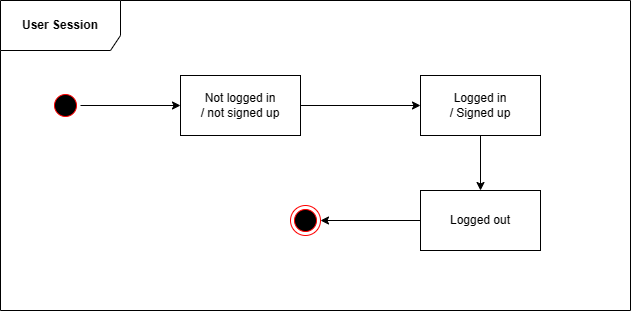

The diagram above was exported from draw.io. Its source (the exported page's mxGraphModel, read from the mxfile embedded in the PNG):
<mxGraphModel dx="975" dy="573" grid="1" gridSize="10" guides="1" tooltips="1" connect="1" arrows="1" fold="1" page="1" pageScale="1" pageWidth="850" pageHeight="1100" math="0" shadow="0">
  <root>
    <mxCell id="0" />
    <mxCell id="1" parent="0" />
    <mxCell id="e2T50CsJCkHXWkZ-Idni-2" value="&lt;b&gt;User Session&lt;/b&gt;" style="shape=umlFrame;whiteSpace=wrap;html=1;pointerEvents=0;width=120;height=50;" vertex="1" parent="1">
      <mxGeometry x="70" y="40" width="630" height="310" as="geometry" />
    </mxCell>
    <mxCell id="e2T50CsJCkHXWkZ-Idni-14" style="edgeStyle=orthogonalEdgeStyle;rounded=0;orthogonalLoop=1;jettySize=auto;html=1;entryX=0;entryY=0.5;entryDx=0;entryDy=0;" edge="1" parent="1" source="e2T50CsJCkHXWkZ-Idni-4" target="e2T50CsJCkHXWkZ-Idni-6">
      <mxGeometry relative="1" as="geometry" />
    </mxCell>
    <mxCell id="e2T50CsJCkHXWkZ-Idni-4" value="" style="ellipse;html=1;shape=startState;fillColor=#000000;strokeColor=#ff0000;" vertex="1" parent="1">
      <mxGeometry x="120" y="130" width="30" height="30" as="geometry" />
    </mxCell>
    <mxCell id="e2T50CsJCkHXWkZ-Idni-10" style="edgeStyle=orthogonalEdgeStyle;rounded=0;orthogonalLoop=1;jettySize=auto;html=1;entryX=0;entryY=0.5;entryDx=0;entryDy=0;" edge="1" parent="1" source="e2T50CsJCkHXWkZ-Idni-6" target="e2T50CsJCkHXWkZ-Idni-7">
      <mxGeometry relative="1" as="geometry" />
    </mxCell>
    <mxCell id="e2T50CsJCkHXWkZ-Idni-6" value="Not logged in&lt;br&gt;/ not signed up" style="rounded=0;whiteSpace=wrap;html=1;" vertex="1" parent="1">
      <mxGeometry x="250" y="115" width="120" height="60" as="geometry" />
    </mxCell>
    <mxCell id="e2T50CsJCkHXWkZ-Idni-11" style="edgeStyle=orthogonalEdgeStyle;rounded=0;orthogonalLoop=1;jettySize=auto;html=1;entryX=0.5;entryY=0;entryDx=0;entryDy=0;" edge="1" parent="1" source="e2T50CsJCkHXWkZ-Idni-7" target="e2T50CsJCkHXWkZ-Idni-8">
      <mxGeometry relative="1" as="geometry" />
    </mxCell>
    <mxCell id="e2T50CsJCkHXWkZ-Idni-7" value="Logged in&lt;br&gt;/ Signed up" style="rounded=0;whiteSpace=wrap;html=1;" vertex="1" parent="1">
      <mxGeometry x="490" y="115" width="120" height="60" as="geometry" />
    </mxCell>
    <mxCell id="e2T50CsJCkHXWkZ-Idni-12" style="edgeStyle=orthogonalEdgeStyle;rounded=0;orthogonalLoop=1;jettySize=auto;html=1;entryX=1;entryY=0.5;entryDx=0;entryDy=0;" edge="1" parent="1" source="e2T50CsJCkHXWkZ-Idni-8" target="e2T50CsJCkHXWkZ-Idni-9">
      <mxGeometry relative="1" as="geometry" />
    </mxCell>
    <mxCell id="e2T50CsJCkHXWkZ-Idni-8" value="Logged out" style="rounded=0;whiteSpace=wrap;html=1;" vertex="1" parent="1">
      <mxGeometry x="490" y="230" width="120" height="60" as="geometry" />
    </mxCell>
    <mxCell id="e2T50CsJCkHXWkZ-Idni-9" value="" style="ellipse;html=1;shape=endState;fillColor=#000000;strokeColor=#ff0000;" vertex="1" parent="1">
      <mxGeometry x="360" y="245" width="30" height="30" as="geometry" />
    </mxCell>
  </root>
</mxGraphModel>